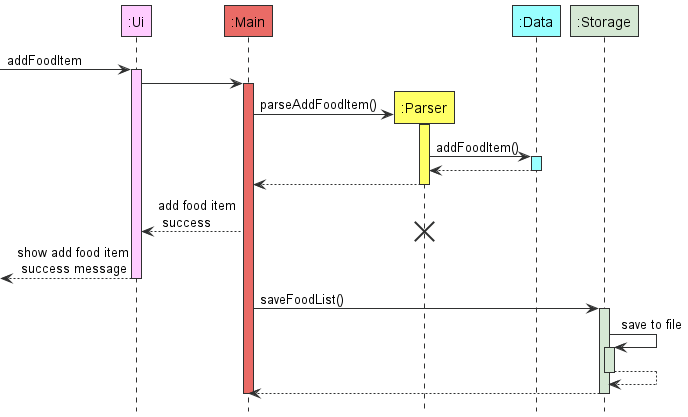

The diagram above was rendered by PlantUML. Its source (embedded in the PNG):
@startuml
!include style.puml
hide footbox

participant ":Ui" as ui UI_COLOUR
-> ui ++ UI_COLOUR : addFoodItem
participant ":Main" as main MAIN_COLOUR
ui -> main ++MAIN_COLOUR
create ":Parser" as parser LOGIC_COLOUR
main -> parser ++ LOGIC_COLOUR : parseAddFoodItem()
participant ":Data" as itemlist DATA_COLOUR
parser -> itemlist ++ DATA_COLOUR : addFoodItem()
itemlist --> parser --  :
parser --> main --
main --> ui : add food item\n success
destroy parser
<--- ui -- : show add food item\n success message
participant ":Storage" as storage STORAGE_COLOUR
main -> storage ++ STORAGE_COLOUR: saveFoodList()
storage -> storage ++ STORAGE_COLOUR: save to file
storage --> storage --
storage --> main --
main --

@enduml